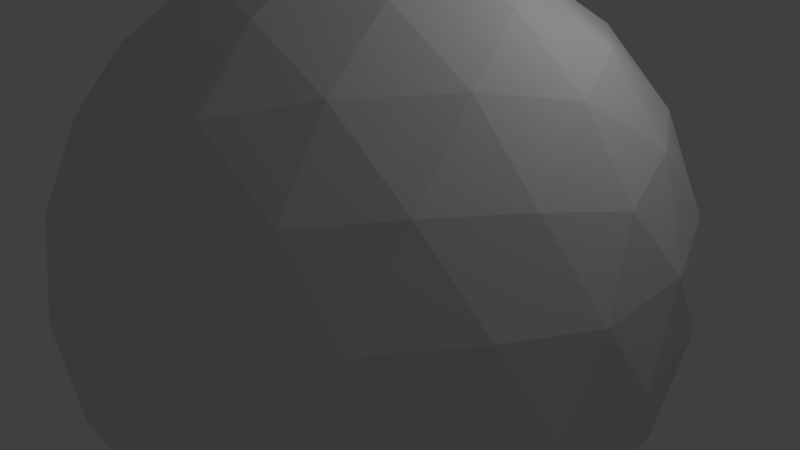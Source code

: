 # Source: asteroid.blend  (saved by Blender 2.52.0; exported with 4.5.12 LTS)
import bpy
from mathutils import Matrix  # noqa: F401  (used for matrix-valued properties, if any)

bpy.ops.wm.read_factory_settings(use_empty=True)
scene = bpy.context.scene
scene.name = 'Scene'

# ---- collections
col_collection_1 = bpy.data.collections.new('Collection 1'); scene.collection.children.link(col_collection_1)

# ---- world
world_world = bpy.data.worlds.new('World'); scene.world = world_world
world_world.color = (0.05088, 0.05088, 0.05088)
world_world.use_sun_shadow = False
world_world.sun_shadow_jitter_overblur = 0.0
world_world.cycles.sampling_method = 'MANUAL'
world_world.cycles.sample_map_resolution = 256

# ---- cameras
cam_camera = bpy.data.cameras.new('Camera')
cam_camera.clip_end = 100.0
cam_camera.lens = 35.0
cam_camera.ortho_scale = 7.314
cam_camera.dof.focus_distance = 0.0
cam_camera.dof.aperture_fstop = 128.0

# ---- lights
light_spot = bpy.data.lights.new('Spot', 'POINT')
light_spot.transmission_factor = 0.0
light_spot.cutoff_distance = 30.0
light_spot.energy = 100.0
light_spot.shadow_buffer_clip_start = 1.001
light_spot.shadow_soft_size = 1.0
light_spot.shadow_maximum_resolution = 0.006
light_spot.use_absolute_resolution = True
light_spot.cycles.use_multiple_importance_sampling = False

# ---- meshes
me_mesh_001 = bpy.data.meshes.new('Mesh.001')
me_mesh_001.from_pydata([(0.0, 0.0, -1.0), (0.7236, -0.5257, -0.4472), (-0.2764, -0.8506, -0.4472), (-0.8944, 0.0, -0.4472), (-0.2764, 0.8506, -0.4472), (0.7236, 0.5257, -0.4472), (0.2764, -0.8506, 0.4472), (-0.7236, -0.5257, 0.4472), (-0.7236, 0.5257, 0.4472), (0.2764, 0.8506, 0.4472), (0.8944, 0.0, 0.4472), (0.0, 0.0, 1.0), (0.4253, -0.309, -0.8507), (-0.1625, -0.5, -0.8507), (0.2629, -0.809, -0.5257), (0.4253, 0.309, -0.8507), (0.8506, 0.0, -0.5257), (-0.5257, 0.0, -0.8507), (-0.6882, -0.5, -0.5257), (-0.1625, 0.5, -0.8507), (-0.6882, 0.5, -0.5257), (0.2629, 0.809, -0.5257), (0.9511, 0.309, 0.0), (0.9511, -0.309, 0.0), (0.5878, -0.809, 0.0), (0.0, -1.0, 0.0), (-0.5878, -0.809, 0.0), (-0.9511, -0.309, 0.0), (-0.9511, 0.309, 0.0), (-0.5878, 0.809, 0.0), (0.0, 1.0, 0.0), (0.5878, 0.809, 0.0), (0.6882, -0.5, 0.5257), (-0.2629, -0.809, 0.5257), (-0.8506, 0.0, 0.5257), (-0.2629, 0.809, 0.5257), (0.6882, 0.5, 0.5257), (0.5257, 0.0, 0.8507), (0.1625, -0.5, 0.8507), (-0.4253, -0.309, 0.8507), (-0.4253, 0.309, 0.8507), (0.1625, 0.5, 0.8507), (0.5972, -0.4339, -0.6746), (0.2211, -0.1606, -0.9619), (-0.2281, -0.702, -0.6746), (-0.08444, -0.2599, -0.9619), (0.5128, -0.6938, -0.5057), (-0.007026, -0.8627, -0.5057), (0.2211, 0.1606, -0.9619), (0.5972, 0.4339, -0.6746), (0.8183, -0.2733, -0.5057), (0.8183, 0.2733, -0.5057), (-0.7382, 0.0, -0.6746), (-0.2733, 0.0, -0.9619), (-0.8226, -0.2599, -0.5057), (-0.5014, -0.702, -0.5057), (-0.2281, 0.702, -0.6746), (-0.08444, 0.2599, -0.9619), (-0.8226, 0.2599, -0.5057), (-0.5014, 0.702, -0.5057), (-0.007026, 0.8627, -0.5057), (0.5128, 0.6938, -0.5057), (0.9593, 0.1606, 0.2325), (0.8705, 0.4339, -0.2325), (0.8705, -0.4339, -0.2325), (0.9593, -0.1606, 0.2325), (0.6816, -0.6938, -0.2325), (0.4492, -0.8627, 0.2325), (-0.1437, -0.9619, -0.2325), (0.1437, -0.9619, 0.2325), (-0.4492, -0.8627, -0.2325), (-0.6816, -0.6938, 0.2325), (-0.9593, -0.1606, -0.2325), (-0.8705, -0.4339, 0.2325), (-0.9593, 0.1606, -0.2325), (-0.8705, 0.4339, 0.2325), (-0.4492, 0.8627, -0.2325), (-0.6816, 0.6938, 0.2325), (-0.1437, 0.9619, -0.2325), (0.1437, 0.9619, 0.2325), (0.4492, 0.8627, 0.2325), (0.6816, 0.6938, -0.2325), (0.8226, -0.2599, 0.5057), (0.5014, -0.702, 0.5057), (0.007026, -0.8627, 0.5057), (-0.5128, -0.6938, 0.5057), (-0.8183, -0.2733, 0.5057), (-0.8183, 0.2733, 0.5057), (0.007026, 0.8627, 0.5057), (-0.5128, 0.6938, 0.5057), (0.5014, 0.702, 0.5057), (0.8226, 0.2599, 0.5057), (0.7382, 0.0, 0.6746), (0.2733, 0.0, 0.9619), (0.08444, -0.2599, 0.9619), (0.2281, -0.702, 0.6746), (-0.2211, -0.1606, 0.9619), (-0.5972, -0.4339, 0.6746), (-0.2211, 0.1606, 0.9619), (-0.5972, 0.4339, 0.6746), (0.2281, 0.702, 0.6746), (0.08444, 0.2599, 0.9619), (0.3618, -0.5878, -0.7236), (0.1382, -0.4253, -0.8944), (0.05279, -0.6882, -0.7236), (0.6708, -0.1625, -0.7236), (0.4472, 0.0, -0.8944), (0.6708, 0.1625, -0.7236), (-0.4472, -0.5257, -0.7236), (-0.3618, -0.2629, -0.8944), (-0.6382, -0.2629, -0.7236), (-0.6382, 0.2629, -0.7236), (-0.3618, 0.2629, -0.8944), (-0.4472, 0.5257, -0.7236), (0.05279, 0.6882, -0.7236), (0.1382, 0.4253, -0.8944), (0.3618, 0.5878, -0.7236), (0.9472, -0.1625, -0.2764), (0.9472, 0.1625, -0.2764), (1.0, 0.0, 0.0), (0.1382, -0.9511, -0.2764), (0.4472, -0.8506, -0.2764), (0.309, -0.9511, 0.0), (-0.8618, -0.4253, -0.2764), (-0.6708, -0.6882, -0.2764), (-0.809, -0.5878, 0.0), (-0.6708, 0.6882, -0.2764), (-0.8618, 0.4253, -0.2764), (-0.809, 0.5878, 0.0), (0.4472, 0.8506, -0.2764), (0.1382, 0.9511, -0.2764), (0.309, 0.9511, 0.0), (0.8618, -0.4253, 0.2764), (0.809, -0.5878, 0.0), (0.6708, -0.6882, 0.2764), (-0.1382, -0.9511, 0.2764), (-0.309, -0.9511, 0.0), (-0.4472, -0.8506, 0.2764), (-0.9472, -0.1625, 0.2764), (-1.0, 0.0, 0.0), (-0.9472, 0.1625, 0.2764), (-0.4472, 0.8506, 0.2764), (-0.309, 0.9511, 0.0), (-0.1382, 0.9511, 0.2764), (0.6708, 0.6882, 0.2764), (0.809, 0.5878, 0.0), (0.8618, 0.4253, 0.2764), (0.4472, -0.5257, 0.7236), (0.6382, -0.2629, 0.7236), (0.3618, -0.2629, 0.8944), (-0.3618, -0.5878, 0.7236), (-0.05279, -0.6882, 0.7236), (-0.1382, -0.4253, 0.8944), (-0.6708, 0.1625, 0.7236), (-0.6708, -0.1625, 0.7236), (-0.4472, 0.0, 0.8944), (-0.05279, 0.6882, 0.7236), (-0.3618, 0.5878, 0.7236), (-0.1382, 0.4253, 0.8944), (0.6382, 0.2629, 0.7236), (0.4472, 0.5257, 0.7236), (0.3618, 0.2629, 0.8944)], [], [(102, 46, 14), (46, 102, 42), (12, 42, 102), (42, 1, 46), (102, 103, 12), (103, 102, 104), (14, 104, 102), (104, 13, 103), (44, 47, 2), (47, 44, 104), (13, 104, 44), (104, 14, 47), (45, 103, 13), (103, 45, 43), (0, 43, 45), (43, 12, 103), (105, 16, 50), (50, 42, 105), (12, 105, 42), (42, 50, 1), (105, 12, 106), (106, 107, 105), (16, 105, 107), (107, 106, 15), (49, 5, 51), (51, 107, 49), (15, 49, 107), (107, 51, 16), (48, 15, 106), (106, 43, 48), (0, 48, 43), (43, 106, 12), (108, 55, 18), (55, 108, 44), (13, 44, 108), (44, 2, 55), (108, 109, 13), (109, 108, 110), (18, 110, 108), (110, 17, 109), (52, 54, 3), (54, 52, 110), (17, 110, 52), (110, 18, 54), (53, 109, 17), (109, 53, 45), (0, 45, 53), (45, 13, 109), (111, 58, 20), (58, 111, 52), (17, 52, 111), (52, 3, 58), (111, 112, 17), (112, 111, 113), (20, 113, 111), (113, 19, 112), (56, 59, 4), (59, 56, 113), (19, 113, 56), (113, 20, 59), (57, 112, 19), (112, 57, 53), (0, 53, 57), (53, 17, 112), (114, 60, 21), (60, 114, 56), (19, 56, 114), (56, 4, 60), (114, 115, 19), (115, 114, 116), (21, 116, 114), (116, 15, 115), (49, 61, 5), (61, 49, 116), (15, 116, 49), (116, 21, 61), (48, 115, 15), (115, 48, 57), (0, 57, 48), (57, 19, 115), (117, 23, 64), (64, 50, 117), (16, 117, 50), (50, 64, 1), (117, 16, 118), (118, 119, 117), (23, 117, 119), (119, 118, 22), (62, 10, 65), (65, 119, 62), (22, 62, 119), (119, 65, 23), (63, 22, 118), (118, 51, 63), (5, 63, 51), (51, 118, 16), (120, 25, 68), (68, 47, 120), (14, 120, 47), (47, 68, 2), (120, 14, 121), (121, 122, 120), (25, 120, 122), (122, 121, 24), (67, 6, 69), (69, 122, 67), (24, 67, 122), (122, 69, 25), (66, 24, 121), (121, 46, 66), (1, 66, 46), (46, 121, 14), (123, 27, 72), (72, 54, 123), (18, 123, 54), (54, 72, 3), (123, 18, 124), (124, 125, 123), (27, 123, 125), (125, 124, 26), (71, 7, 73), (73, 125, 71), (26, 71, 125), (125, 73, 27), (70, 26, 124), (124, 55, 70), (2, 70, 55), (55, 124, 18), (126, 29, 76), (76, 59, 126), (20, 126, 59), (59, 76, 4), (126, 20, 127), (127, 128, 126), (29, 126, 128), (128, 127, 28), (75, 8, 77), (77, 128, 75), (28, 75, 128), (128, 77, 29), (74, 28, 127), (127, 58, 74), (3, 74, 58), (58, 127, 20), (129, 31, 81), (81, 61, 129), (21, 129, 61), (61, 81, 5), (129, 21, 130), (130, 131, 129), (31, 129, 131), (131, 130, 30), (79, 9, 80), (80, 131, 79), (30, 79, 131), (131, 80, 31), (78, 30, 130), (130, 60, 78), (4, 78, 60), (60, 130, 21), (132, 82, 32), (82, 132, 65), (23, 65, 132), (65, 10, 82), (132, 133, 23), (133, 132, 134), (32, 134, 132), (134, 24, 133), (67, 83, 6), (83, 67, 134), (24, 134, 67), (134, 32, 83), (66, 133, 24), (133, 66, 64), (1, 64, 66), (64, 23, 133), (135, 84, 33), (84, 135, 69), (25, 69, 135), (69, 6, 84), (135, 136, 25), (136, 135, 137), (33, 137, 135), (137, 26, 136), (71, 85, 7), (85, 71, 137), (26, 137, 71), (137, 33, 85), (70, 136, 26), (136, 70, 68), (2, 68, 70), (68, 25, 136), (138, 86, 34), (86, 138, 73), (27, 73, 138), (73, 7, 86), (138, 139, 27), (139, 138, 140), (34, 140, 138), (140, 28, 139), (75, 87, 8), (87, 75, 140), (28, 140, 75), (140, 34, 87), (74, 139, 28), (139, 74, 72), (3, 72, 74), (72, 27, 139), (141, 89, 35), (89, 141, 77), (29, 77, 141), (77, 8, 89), (141, 142, 29), (142, 141, 143), (35, 143, 141), (143, 30, 142), (79, 88, 9), (88, 79, 143), (30, 143, 79), (143, 35, 88), (78, 142, 30), (142, 78, 76), (4, 76, 78), (76, 29, 142), (144, 90, 36), (90, 144, 80), (31, 80, 144), (80, 9, 90), (144, 145, 31), (145, 144, 146), (36, 146, 144), (146, 22, 145), (62, 91, 10), (91, 62, 146), (22, 146, 62), (146, 36, 91), (63, 145, 22), (145, 63, 81), (5, 81, 63), (81, 31, 145), (147, 38, 95), (95, 83, 147), (32, 147, 83), (83, 95, 6), (147, 32, 148), (148, 149, 147), (38, 147, 149), (149, 148, 37), (93, 11, 94), (94, 149, 93), (37, 93, 149), (149, 94, 38), (92, 37, 148), (148, 82, 92), (10, 92, 82), (82, 148, 32), (150, 39, 97), (97, 85, 150), (33, 150, 85), (85, 97, 7), (150, 33, 151), (151, 152, 150), (39, 150, 152), (152, 151, 38), (94, 11, 96), (96, 152, 94), (38, 94, 152), (152, 96, 39), (95, 38, 151), (151, 84, 95), (6, 95, 84), (84, 151, 33), (153, 40, 99), (99, 87, 153), (34, 153, 87), (87, 99, 8), (153, 34, 154), (154, 155, 153), (40, 153, 155), (155, 154, 39), (96, 11, 98), (98, 155, 96), (39, 96, 155), (155, 98, 40), (97, 39, 154), (154, 86, 97), (7, 97, 86), (86, 154, 34), (156, 41, 100), (100, 88, 156), (35, 156, 88), (88, 100, 9), (156, 35, 157), (157, 158, 156), (41, 156, 158), (158, 157, 40), (98, 11, 101), (101, 158, 98), (40, 98, 158), (158, 101, 41), (99, 40, 157), (157, 89, 99), (8, 99, 89), (89, 157, 35), (159, 37, 92), (92, 91, 159), (36, 159, 91), (91, 92, 10), (159, 36, 160), (160, 161, 159), (37, 159, 161), (161, 160, 41), (101, 11, 93), (93, 161, 101), (41, 101, 161), (161, 93, 37), (100, 41, 160), (160, 90, 100), (9, 100, 90), (90, 160, 36)])
me_mesh_001.use_remesh_preserve_volume = False
me_mesh_001.use_remesh_preserve_attributes = False
me_mesh_001.use_mirror_vertex_groups = False
me_mesh_001.update()

# ---- objects
ob_mesh = bpy.data.objects.new('Mesh', me_mesh_001)
ob_lamp = bpy.data.objects.new('Lamp', light_spot)
ob_camera = bpy.data.objects.new('Camera', cam_camera)

# ---- transforms, parenting, visibility, modifiers, constraints
ob_mesh.location = (0.0, 0.0, 0.0)
ob_mesh.empty_display_type = 'ARROWS'
ob_mesh.lineart.crease_threshold = 0.0
_m = ob_mesh.modifiers.new('Displace', 'DISPLACE')
_m.mid_level = 0.0
_m.strength = 3.4
ob_lamp.location = (4.076, 1.005, 5.904)
ob_lamp.rotation_euler = (0.6503, 0.05522, 1.866)
ob_lamp.lock_rotations_4d = False
ob_lamp.empty_display_type = 'ARROWS'
ob_lamp.color = (0.0, 0.0, 0.0, 0.0)
ob_lamp.lineart.crease_threshold = 0.0
ob_camera.location = (7.481, -6.508, 5.344)
ob_camera.rotation_euler = (1.109, 0.01082, 0.8149)
ob_camera.lock_rotations_4d = False
ob_camera.empty_display_type = 'ARROWS'
ob_camera.color = (0.0, 0.0, 0.0, 0.0)
ob_camera.display_type = 'WIRE'
ob_camera.lineart.crease_threshold = 0.0

# ---- collection membership
col_collection_1.objects.link(ob_mesh)
col_collection_1.objects.link(ob_lamp)
col_collection_1.objects.link(ob_camera)

# ---- scene / render settings (as saved in the file)
scene.camera = ob_camera
scene.frame_start = 1; scene.frame_end = 250; scene.frame_set(1)
scene.render.engine = 'BLENDER_EEVEE_NEXT'
scene.render.image_settings.color_mode = 'RGB'
scene.render.image_settings.compression = 90
scene.render.resolution_percentage = 25
scene.render.pixel_aspect_x = 100.0
scene.render.pixel_aspect_y = 100.0
scene.render.dither_intensity = 0.0
scene.render.bake_margin = 2
scene.render.bake_bias = 0.0
scene.cycles.use_denoising = False
scene.cycles.samples = 10
scene.cycles.sampling_pattern = 'TABULATED_SOBOL'
scene.cycles.light_sampling_threshold = 0.0
scene.cycles.use_adaptive_sampling = False
scene.cycles.use_light_tree = False
scene.cycles.blur_glossy = 0.0
scene.cycles.volume_bounces = 1
scene.cycles.pixel_filter_type = 'GAUSSIAN'
scene.cycles.sample_clamp_indirect = 0.0
scene.view_settings.view_transform = 'Standard'
bpy.context.view_layer.update()
